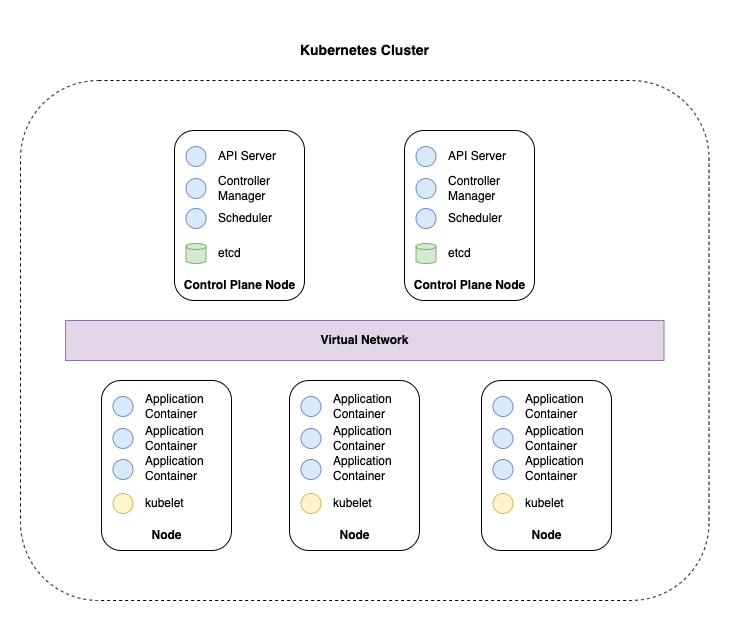

The diagram above was exported from draw.io. Its source (the exported page's mxGraphModel, read from the mxfile embedded in the PNG):
<mxGraphModel dx="1106" dy="997" grid="1" gridSize="10" guides="1" tooltips="1" connect="1" arrows="1" fold="1" page="1" pageScale="1" pageWidth="827" pageHeight="1169" math="0" shadow="0">
  <root>
    <mxCell id="0" />
    <mxCell id="1" parent="0" />
    <mxCell id="LiazQLKcwV5Jn6UaHk1o-1" value="" style="rounded=1;whiteSpace=wrap;html=1;" vertex="1" parent="1">
      <mxGeometry x="223" y="270" width="130" height="170" as="geometry" />
    </mxCell>
    <mxCell id="LiazQLKcwV5Jn6UaHk1o-2" value="Control Plane Node" style="text;html=1;strokeColor=none;fillColor=none;align=center;verticalAlign=middle;whiteSpace=wrap;rounded=0;fontStyle=1" vertex="1" parent="1">
      <mxGeometry x="230.5" y="410" width="115" height="30" as="geometry" />
    </mxCell>
    <mxCell id="LiazQLKcwV5Jn6UaHk1o-3" value="" style="ellipse;whiteSpace=wrap;html=1;aspect=fixed;fillColor=#dae8fc;strokeColor=#6c8ebf;" vertex="1" parent="1">
      <mxGeometry x="234.5" y="286" width="20" height="20" as="geometry" />
    </mxCell>
    <mxCell id="LiazQLKcwV5Jn6UaHk1o-4" value="API Server" style="text;html=1;strokeColor=none;fillColor=none;align=left;verticalAlign=middle;whiteSpace=wrap;rounded=0;" vertex="1" parent="1">
      <mxGeometry x="264.5" y="281" width="100" height="30" as="geometry" />
    </mxCell>
    <mxCell id="LiazQLKcwV5Jn6UaHk1o-5" value="" style="ellipse;whiteSpace=wrap;html=1;aspect=fixed;fillColor=#dae8fc;strokeColor=#6c8ebf;" vertex="1" parent="1">
      <mxGeometry x="234.5" y="318" width="20" height="20" as="geometry" />
    </mxCell>
    <mxCell id="LiazQLKcwV5Jn6UaHk1o-6" value="Controller &lt;br&gt;Manager" style="text;html=1;strokeColor=none;fillColor=none;align=left;verticalAlign=middle;whiteSpace=wrap;rounded=0;" vertex="1" parent="1">
      <mxGeometry x="264.5" y="313" width="110" height="30" as="geometry" />
    </mxCell>
    <mxCell id="LiazQLKcwV5Jn6UaHk1o-7" value="" style="ellipse;whiteSpace=wrap;html=1;aspect=fixed;fillColor=#dae8fc;strokeColor=#6c8ebf;" vertex="1" parent="1">
      <mxGeometry x="234.5" y="348" width="20" height="20" as="geometry" />
    </mxCell>
    <mxCell id="LiazQLKcwV5Jn6UaHk1o-8" value="Scheduler" style="text;html=1;strokeColor=none;fillColor=none;align=left;verticalAlign=middle;whiteSpace=wrap;rounded=0;" vertex="1" parent="1">
      <mxGeometry x="264.5" y="343" width="100" height="30" as="geometry" />
    </mxCell>
    <mxCell id="LiazQLKcwV5Jn6UaHk1o-9" value="" style="shape=cylinder3;whiteSpace=wrap;html=1;boundedLbl=1;backgroundOutline=1;size=3;fillColor=#d5e8d4;strokeColor=#82b366;" vertex="1" parent="1">
      <mxGeometry x="234.5" y="383" width="20" height="20" as="geometry" />
    </mxCell>
    <mxCell id="LiazQLKcwV5Jn6UaHk1o-10" value="etcd" style="text;html=1;strokeColor=none;fillColor=none;align=left;verticalAlign=middle;whiteSpace=wrap;rounded=0;" vertex="1" parent="1">
      <mxGeometry x="264.5" y="378" width="100" height="30" as="geometry" />
    </mxCell>
    <mxCell id="LiazQLKcwV5Jn6UaHk1o-15" value="" style="rounded=1;whiteSpace=wrap;html=1;" vertex="1" parent="1">
      <mxGeometry x="453" y="270" width="130" height="170" as="geometry" />
    </mxCell>
    <mxCell id="LiazQLKcwV5Jn6UaHk1o-16" value="Control Plane Node" style="text;html=1;strokeColor=none;fillColor=none;align=center;verticalAlign=middle;whiteSpace=wrap;rounded=0;fontStyle=1" vertex="1" parent="1">
      <mxGeometry x="460.5" y="410" width="115" height="30" as="geometry" />
    </mxCell>
    <mxCell id="LiazQLKcwV5Jn6UaHk1o-17" value="" style="ellipse;whiteSpace=wrap;html=1;aspect=fixed;fillColor=#dae8fc;strokeColor=#6c8ebf;" vertex="1" parent="1">
      <mxGeometry x="464.5" y="286" width="20" height="20" as="geometry" />
    </mxCell>
    <mxCell id="LiazQLKcwV5Jn6UaHk1o-18" value="API Server" style="text;html=1;strokeColor=none;fillColor=none;align=left;verticalAlign=middle;whiteSpace=wrap;rounded=0;" vertex="1" parent="1">
      <mxGeometry x="494.5" y="281" width="100" height="30" as="geometry" />
    </mxCell>
    <mxCell id="LiazQLKcwV5Jn6UaHk1o-19" value="" style="ellipse;whiteSpace=wrap;html=1;aspect=fixed;fillColor=#dae8fc;strokeColor=#6c8ebf;" vertex="1" parent="1">
      <mxGeometry x="464.5" y="318" width="20" height="20" as="geometry" />
    </mxCell>
    <mxCell id="LiazQLKcwV5Jn6UaHk1o-20" value="Controller &lt;br&gt;Manager" style="text;html=1;strokeColor=none;fillColor=none;align=left;verticalAlign=middle;whiteSpace=wrap;rounded=0;" vertex="1" parent="1">
      <mxGeometry x="494.5" y="313" width="110" height="30" as="geometry" />
    </mxCell>
    <mxCell id="LiazQLKcwV5Jn6UaHk1o-21" value="" style="ellipse;whiteSpace=wrap;html=1;aspect=fixed;fillColor=#dae8fc;strokeColor=#6c8ebf;" vertex="1" parent="1">
      <mxGeometry x="464.5" y="348" width="20" height="20" as="geometry" />
    </mxCell>
    <mxCell id="LiazQLKcwV5Jn6UaHk1o-22" value="Scheduler" style="text;html=1;strokeColor=none;fillColor=none;align=left;verticalAlign=middle;whiteSpace=wrap;rounded=0;" vertex="1" parent="1">
      <mxGeometry x="494.5" y="343" width="100" height="30" as="geometry" />
    </mxCell>
    <mxCell id="LiazQLKcwV5Jn6UaHk1o-23" value="" style="shape=cylinder3;whiteSpace=wrap;html=1;boundedLbl=1;backgroundOutline=1;size=3;fillColor=#d5e8d4;strokeColor=#82b366;" vertex="1" parent="1">
      <mxGeometry x="464.5" y="383" width="20" height="20" as="geometry" />
    </mxCell>
    <mxCell id="LiazQLKcwV5Jn6UaHk1o-24" value="etcd" style="text;html=1;strokeColor=none;fillColor=none;align=left;verticalAlign=middle;whiteSpace=wrap;rounded=0;" vertex="1" parent="1">
      <mxGeometry x="494.5" y="378" width="100" height="30" as="geometry" />
    </mxCell>
    <mxCell id="LiazQLKcwV5Jn6UaHk1o-25" value="" style="rounded=1;whiteSpace=wrap;html=1;" vertex="1" parent="1">
      <mxGeometry x="338" y="520" width="130" height="170" as="geometry" />
    </mxCell>
    <mxCell id="LiazQLKcwV5Jn6UaHk1o-26" value="Node" style="text;html=1;strokeColor=none;fillColor=none;align=center;verticalAlign=middle;whiteSpace=wrap;rounded=0;fontStyle=1" vertex="1" parent="1">
      <mxGeometry x="345.5" y="660" width="115" height="30" as="geometry" />
    </mxCell>
    <mxCell id="LiazQLKcwV5Jn6UaHk1o-27" value="" style="ellipse;whiteSpace=wrap;html=1;aspect=fixed;fillColor=#dae8fc;strokeColor=#6c8ebf;" vertex="1" parent="1">
      <mxGeometry x="349.5" y="536" width="20" height="20" as="geometry" />
    </mxCell>
    <mxCell id="LiazQLKcwV5Jn6UaHk1o-28" value="Application&lt;br&gt;Container" style="text;html=1;strokeColor=none;fillColor=none;align=left;verticalAlign=middle;whiteSpace=wrap;rounded=0;" vertex="1" parent="1">
      <mxGeometry x="379.5" y="531" width="100" height="30" as="geometry" />
    </mxCell>
    <mxCell id="LiazQLKcwV5Jn6UaHk1o-29" value="" style="ellipse;whiteSpace=wrap;html=1;aspect=fixed;fillColor=#dae8fc;strokeColor=#6c8ebf;" vertex="1" parent="1">
      <mxGeometry x="349.5" y="568" width="20" height="20" as="geometry" />
    </mxCell>
    <mxCell id="LiazQLKcwV5Jn6UaHk1o-30" value="Application&lt;br&gt;Container" style="text;html=1;strokeColor=none;fillColor=none;align=left;verticalAlign=middle;whiteSpace=wrap;rounded=0;" vertex="1" parent="1">
      <mxGeometry x="379.5" y="563" width="110" height="30" as="geometry" />
    </mxCell>
    <mxCell id="LiazQLKcwV5Jn6UaHk1o-31" value="" style="ellipse;whiteSpace=wrap;html=1;aspect=fixed;fillColor=#dae8fc;strokeColor=#6c8ebf;" vertex="1" parent="1">
      <mxGeometry x="349.5" y="599" width="20" height="20" as="geometry" />
    </mxCell>
    <mxCell id="LiazQLKcwV5Jn6UaHk1o-32" value="Application&lt;br&gt;Container" style="text;html=1;strokeColor=none;fillColor=none;align=left;verticalAlign=middle;whiteSpace=wrap;rounded=0;" vertex="1" parent="1">
      <mxGeometry x="379.5" y="594" width="100.5" height="27" as="geometry" />
    </mxCell>
    <mxCell id="LiazQLKcwV5Jn6UaHk1o-34" value="kubelet" style="text;html=1;strokeColor=none;fillColor=none;align=left;verticalAlign=middle;whiteSpace=wrap;rounded=0;" vertex="1" parent="1">
      <mxGeometry x="379.5" y="628" width="100" height="30" as="geometry" />
    </mxCell>
    <mxCell id="LiazQLKcwV5Jn6UaHk1o-36" value="" style="ellipse;whiteSpace=wrap;html=1;aspect=fixed;fillColor=#fff2cc;strokeColor=#d6b656;" vertex="1" parent="1">
      <mxGeometry x="349.5" y="633" width="20" height="20" as="geometry" />
    </mxCell>
    <mxCell id="LiazQLKcwV5Jn6UaHk1o-37" value="" style="rounded=1;whiteSpace=wrap;html=1;" vertex="1" parent="1">
      <mxGeometry x="150" y="520" width="130" height="170" as="geometry" />
    </mxCell>
    <mxCell id="LiazQLKcwV5Jn6UaHk1o-38" value="Node" style="text;html=1;strokeColor=none;fillColor=none;align=center;verticalAlign=middle;whiteSpace=wrap;rounded=0;fontStyle=1" vertex="1" parent="1">
      <mxGeometry x="157.5" y="660" width="115" height="30" as="geometry" />
    </mxCell>
    <mxCell id="LiazQLKcwV5Jn6UaHk1o-39" value="" style="ellipse;whiteSpace=wrap;html=1;aspect=fixed;fillColor=#dae8fc;strokeColor=#6c8ebf;" vertex="1" parent="1">
      <mxGeometry x="161.5" y="536" width="20" height="20" as="geometry" />
    </mxCell>
    <mxCell id="LiazQLKcwV5Jn6UaHk1o-40" value="Application&lt;br&gt;Container" style="text;html=1;strokeColor=none;fillColor=none;align=left;verticalAlign=middle;whiteSpace=wrap;rounded=0;" vertex="1" parent="1">
      <mxGeometry x="191.5" y="531" width="100" height="30" as="geometry" />
    </mxCell>
    <mxCell id="LiazQLKcwV5Jn6UaHk1o-41" value="" style="ellipse;whiteSpace=wrap;html=1;aspect=fixed;fillColor=#dae8fc;strokeColor=#6c8ebf;" vertex="1" parent="1">
      <mxGeometry x="161.5" y="568" width="20" height="20" as="geometry" />
    </mxCell>
    <mxCell id="LiazQLKcwV5Jn6UaHk1o-42" value="Application&lt;br&gt;Container" style="text;html=1;strokeColor=none;fillColor=none;align=left;verticalAlign=middle;whiteSpace=wrap;rounded=0;" vertex="1" parent="1">
      <mxGeometry x="191.5" y="563" width="110" height="30" as="geometry" />
    </mxCell>
    <mxCell id="LiazQLKcwV5Jn6UaHk1o-43" value="" style="ellipse;whiteSpace=wrap;html=1;aspect=fixed;fillColor=#dae8fc;strokeColor=#6c8ebf;" vertex="1" parent="1">
      <mxGeometry x="161.5" y="599" width="20" height="20" as="geometry" />
    </mxCell>
    <mxCell id="LiazQLKcwV5Jn6UaHk1o-44" value="Application&lt;br&gt;Container" style="text;html=1;strokeColor=none;fillColor=none;align=left;verticalAlign=middle;whiteSpace=wrap;rounded=0;" vertex="1" parent="1">
      <mxGeometry x="191.5" y="594" width="100.5" height="27" as="geometry" />
    </mxCell>
    <mxCell id="LiazQLKcwV5Jn6UaHk1o-45" value="kubelet" style="text;html=1;strokeColor=none;fillColor=none;align=left;verticalAlign=middle;whiteSpace=wrap;rounded=0;" vertex="1" parent="1">
      <mxGeometry x="191.5" y="628" width="100" height="30" as="geometry" />
    </mxCell>
    <mxCell id="LiazQLKcwV5Jn6UaHk1o-46" value="" style="ellipse;whiteSpace=wrap;html=1;aspect=fixed;fillColor=#fff2cc;strokeColor=#d6b656;" vertex="1" parent="1">
      <mxGeometry x="161.5" y="633" width="20" height="20" as="geometry" />
    </mxCell>
    <mxCell id="LiazQLKcwV5Jn6UaHk1o-47" value="" style="rounded=1;whiteSpace=wrap;html=1;" vertex="1" parent="1">
      <mxGeometry x="530" y="520" width="130" height="170" as="geometry" />
    </mxCell>
    <mxCell id="LiazQLKcwV5Jn6UaHk1o-48" value="Node" style="text;html=1;strokeColor=none;fillColor=none;align=center;verticalAlign=middle;whiteSpace=wrap;rounded=0;fontStyle=1" vertex="1" parent="1">
      <mxGeometry x="537.5" y="660" width="115" height="30" as="geometry" />
    </mxCell>
    <mxCell id="LiazQLKcwV5Jn6UaHk1o-49" value="" style="ellipse;whiteSpace=wrap;html=1;aspect=fixed;fillColor=#dae8fc;strokeColor=#6c8ebf;" vertex="1" parent="1">
      <mxGeometry x="541.5" y="536" width="20" height="20" as="geometry" />
    </mxCell>
    <mxCell id="LiazQLKcwV5Jn6UaHk1o-50" value="Application&lt;br&gt;Container" style="text;html=1;strokeColor=none;fillColor=none;align=left;verticalAlign=middle;whiteSpace=wrap;rounded=0;" vertex="1" parent="1">
      <mxGeometry x="571.5" y="531" width="100" height="30" as="geometry" />
    </mxCell>
    <mxCell id="LiazQLKcwV5Jn6UaHk1o-51" value="" style="ellipse;whiteSpace=wrap;html=1;aspect=fixed;fillColor=#dae8fc;strokeColor=#6c8ebf;" vertex="1" parent="1">
      <mxGeometry x="541.5" y="568" width="20" height="20" as="geometry" />
    </mxCell>
    <mxCell id="LiazQLKcwV5Jn6UaHk1o-52" value="Application&lt;br&gt;Container" style="text;html=1;strokeColor=none;fillColor=none;align=left;verticalAlign=middle;whiteSpace=wrap;rounded=0;" vertex="1" parent="1">
      <mxGeometry x="571.5" y="563" width="110" height="30" as="geometry" />
    </mxCell>
    <mxCell id="LiazQLKcwV5Jn6UaHk1o-53" value="" style="ellipse;whiteSpace=wrap;html=1;aspect=fixed;fillColor=#dae8fc;strokeColor=#6c8ebf;" vertex="1" parent="1">
      <mxGeometry x="541.5" y="599" width="20" height="20" as="geometry" />
    </mxCell>
    <mxCell id="LiazQLKcwV5Jn6UaHk1o-54" value="Application&lt;br&gt;Container" style="text;html=1;strokeColor=none;fillColor=none;align=left;verticalAlign=middle;whiteSpace=wrap;rounded=0;" vertex="1" parent="1">
      <mxGeometry x="571.5" y="594" width="100.5" height="27" as="geometry" />
    </mxCell>
    <mxCell id="LiazQLKcwV5Jn6UaHk1o-55" value="kubelet" style="text;html=1;strokeColor=none;fillColor=none;align=left;verticalAlign=middle;whiteSpace=wrap;rounded=0;" vertex="1" parent="1">
      <mxGeometry x="571.5" y="628" width="100" height="30" as="geometry" />
    </mxCell>
    <mxCell id="LiazQLKcwV5Jn6UaHk1o-56" value="" style="ellipse;whiteSpace=wrap;html=1;aspect=fixed;fillColor=#fff2cc;strokeColor=#d6b656;" vertex="1" parent="1">
      <mxGeometry x="541.5" y="633" width="20" height="20" as="geometry" />
    </mxCell>
    <mxCell id="LiazQLKcwV5Jn6UaHk1o-57" value="&lt;b&gt;Virtual Network&lt;/b&gt;" style="rounded=0;whiteSpace=wrap;html=1;fillColor=#e1d5e7;strokeColor=#9673a6;" vertex="1" parent="1">
      <mxGeometry x="114" y="460" width="598.5" height="40" as="geometry" />
    </mxCell>
    <mxCell id="LiazQLKcwV5Jn6UaHk1o-58" value="" style="rounded=1;whiteSpace=wrap;html=1;fillColor=none;dashed=1;" vertex="1" parent="1">
      <mxGeometry x="69" y="220" width="688.5" height="520" as="geometry" />
    </mxCell>
    <mxCell id="LiazQLKcwV5Jn6UaHk1o-61" value="Kubernetes Cluster" style="text;html=1;strokeColor=none;fillColor=none;align=center;verticalAlign=middle;whiteSpace=wrap;rounded=0;dashed=1;fontSize=14;fontStyle=1" vertex="1" parent="1">
      <mxGeometry x="296" y="160" width="234.5" height="60" as="geometry" />
    </mxCell>
  </root>
</mxGraphModel>